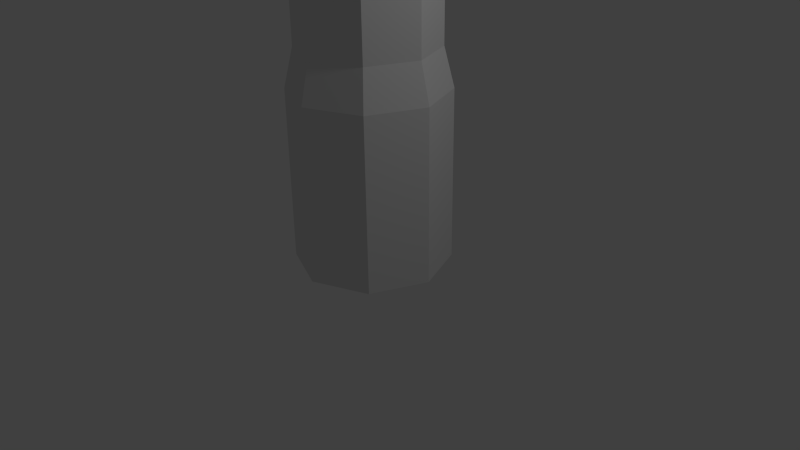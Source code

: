 # Source: BlueNexus.blend  (saved by Blender 2.70.0; exported with 4.5.12 LTS)
import bpy
from mathutils import Matrix  # noqa: F401  (used for matrix-valued properties, if any)

bpy.ops.wm.read_factory_settings(use_empty=True)
scene = bpy.context.scene
scene.name = 'Scene'

# ---- collections
col_collection_1 = bpy.data.collections.new('Collection 1'); scene.collection.children.link(col_collection_1)

# ---- world
world_world = bpy.data.worlds.new('World'); scene.world = world_world
world_world.color = (0.05088, 0.05088, 0.05088)
world_world.use_sun_shadow = False
world_world.sun_shadow_jitter_overblur = 0.0
world_world.cycles.sampling_method = 'MANUAL'
world_world.cycles.sample_map_resolution = 256

# ---- cameras
cam_camera = bpy.data.cameras.new('Camera')
cam_camera.clip_end = 100.0
cam_camera.lens = 35.0
cam_camera.sensor_width = 32.0
cam_camera.sensor_height = 18.0
cam_camera.ortho_scale = 7.314
cam_camera.dof.focus_distance = 0.0
cam_camera.dof.aperture_fstop = 128.0

# ---- lights
light_lamp = bpy.data.lights.new('Lamp', 'POINT')
light_lamp.transmission_factor = 0.0
light_lamp.cutoff_distance = 30.0
light_lamp.energy = 100.0
light_lamp.shadow_buffer_clip_start = 1.001
light_lamp.shadow_soft_size = 0.1
light_lamp.shadow_maximum_resolution = 0.006
light_lamp.use_absolute_resolution = True
light_lamp.cycles.use_multiple_importance_sampling = False

# ---- meshes
me_circle = bpy.data.meshes.new('Circle')
me_circle.from_pydata([(0.0, 1.0, 0.0), (-0.7071, 0.7071, 0.0), (-1.0, -4.371e-08, 0.0), (-0.7071, -0.7071, 0.0), (8.742e-08, -1.0, 0.0), (0.7071, -0.7071, 0.0), (1.0, 1.192e-08, 0.0), (0.7071, 0.7071, 0.0), (0.0, 1.0, 2.215), (-0.7071, 0.7071, 2.215), (-1.0, -4.371e-08, 2.215), (-0.7071, -0.7071, 2.215), (8.742e-08, -1.0, 2.215), (0.7071, -0.7071, 2.215), (1.0, 1.192e-08, 2.215), (0.7071, 0.7071, 2.215), (9.273e-10, 0.8755, 2.716), (-0.6191, 0.6191, 2.716), (-0.8755, -3.827e-08, 2.716), (-0.6191, -0.6191, 2.716), (7.747e-08, -0.8755, 2.716), (0.6191, -0.6191, 2.716), (0.8755, 1.044e-08, 2.716), (0.6191, 0.6191, 2.716), (9.273e-10, 0.8755, 4.354), (-0.6191, 0.6191, 4.354), (-0.8755, -3.827e-08, 4.354), (-0.6191, -0.6191, 4.354), (7.747e-08, -0.8755, 4.354), (0.6191, -0.6191, 4.354), (0.8755, 1.044e-08, 4.354), (0.6191, 0.6191, 4.354), (-9.167e-09, 1.182, 4.678), (-0.8355, 0.8355, 4.678), (-1.182, -5.165e-08, 4.678), (-0.8355, -0.8355, 4.678), (9.413e-08, -1.182, 4.678), (0.8355, -0.8355, 4.678), (1.182, 1.409e-08, 4.678), (0.8355, 0.8355, 4.678), (-9.167e-09, 1.182, 5.069), (-0.8355, 0.8355, 5.069), (-1.182, -5.165e-08, 5.069), (-0.8355, -0.8355, 5.069), (9.413e-08, -1.182, 5.069), (0.8355, -0.8355, 5.069), (1.182, 1.409e-08, 5.069), (0.8355, 0.8355, 5.069), (-3.991e-09, 0.9275, 5.572), (-0.6559, 0.6559, 5.572), (-0.9275, -4.054e-08, 5.572), (-0.6559, -0.6559, 5.572), (7.71e-08, -0.9275, 5.572), (0.6559, -0.6559, 5.572), (0.9275, 1.106e-08, 5.572), (0.6559, 0.6559, 5.572), (-2.893e-09, 1.222, 6.21), (-0.8641, 0.8641, 6.21), (-1.222, -5.105e-08, 6.21), (-0.8641, -0.8641, 6.21), (1.039e-07, -1.222, 6.21), (0.8641, -0.8641, 6.21), (1.222, 1.694e-08, 6.21), (0.8641, 0.8641, 6.21), (-2.893e-09, 1.222, 6.579), (-0.8641, 0.8641, 6.579), (-1.222, -5.105e-08, 6.579), (-0.8641, -0.8641, 6.579), (1.039e-07, -1.222, 6.579), (0.8641, -0.8641, 6.579), (1.222, 1.694e-08, 6.579), (0.8641, 0.8641, 6.579), (5.741e-09, 0.9746, 7.115), (-0.6891, 0.6891, 7.115), (-1.002, -4.493e-08, 7.115), (-0.6891, -0.6891, 7.115), (9.094e-08, -0.9746, 7.115), (0.6891, -0.6891, 7.115), (1.002, 1.082e-08, 7.115), (0.6891, 0.6891, 7.115), (-2.893e-09, 1.222, 7.708), (-0.8641, 0.8641, 7.708), (-1.222, -5.105e-08, 7.708), (-0.8641, -0.8641, 7.708), (1.039e-07, -1.222, 7.708), (0.8641, -0.8641, 7.708), (1.222, 1.694e-08, 7.708), (0.8641, 0.8641, 7.708), (-2.893e-09, 1.222, 8.518), (-0.8641, 0.8641, 8.518), (-1.222, -5.105e-08, 8.518), (-0.8641, -0.8641, 8.518), (1.039e-07, -1.222, 8.518), (0.8641, -0.8641, 8.518), (1.222, 1.694e-08, 8.518), (0.8641, 0.8641, 8.518), (0.7192, 1.433e-08, 8.194), (0.8402, 1.423e-08, 8.518), (0.5941, -0.5941, 8.518), (7.482e-08, -0.8402, 8.518), (-0.5941, -0.5941, 8.518), (-0.8402, -3.251e-08, 8.518), (-0.5941, 0.5941, 8.518), (1.374e-09, 0.8402, 8.518), (0.5941, 0.5941, 8.518), (0.3568, 1.737, 9.457), (0.5086, -0.5086, 8.194), (6.512e-08, -0.7192, 8.194), (-0.5086, -0.5086, 8.194), (-0.7192, -2.568e-08, 8.194), (-0.5086, 0.5086, 8.194), (2.249e-09, 0.7192, 8.194), (0.5086, 0.5086, 8.194), (2.897e-08, 1.283e-08, 7.825), (-1.48, 0.9759, 9.457), (-1.737, 0.3568, 9.457), (-0.9759, -1.48, 9.457), (-0.3568, -1.737, 9.457), (1.48, -0.9759, 9.457), (1.737, -0.3568, 9.457), (0.9759, 1.48, 9.457), (1.463, -0.3568, 9.457), (1.287, -0.7824, 9.457), (-0.3568, -1.463, 9.457), (-0.7824, -1.287, 9.457), (-1.463, 0.3568, 9.457), (-1.287, 0.7824, 9.457), (0.3568, 1.463, 9.457), (0.7824, 1.287, 9.457), (0.3568, 1.737, 10.36), (-1.48, 0.9759, 10.36), (-1.737, 0.3568, 10.36), (-0.9759, -1.48, 10.36), (-0.3568, -1.737, 10.36), (1.48, -0.9759, 10.36), (1.737, -0.3568, 10.36), (0.9759, 1.48, 10.36), (1.463, -0.3568, 10.36), (1.287, -0.7824, 10.36), (-0.3568, -1.463, 10.36), (-0.7824, -1.287, 10.36), (-1.463, 0.3568, 10.36), (-1.287, 0.7824, 10.36), (0.3568, 1.463, 10.36), (0.7824, 1.287, 10.36), (0.4075, 0.9837, 11.13), (-0.9837, 0.4075, 11.13), (-0.4075, -0.9837, 11.13), (0.9837, -0.4075, 11.13), (8.877e-09, -1.416e-08, 8.858), (0.7236, -0.5257, 9.411), (-0.2764, -0.8506, 9.411), (-0.8944, -1.416e-08, 9.411), (-0.2764, 0.8506, 9.411), (0.7236, 0.5257, 9.411), (0.2764, -0.8506, 10.31), (-0.7236, -0.5257, 10.31), (-0.7236, 0.5257, 10.31), (0.2764, 0.8506, 10.31), (0.8944, -1.416e-08, 10.31), (8.877e-09, -1.416e-08, 10.86), (-0.1625, -0.5, 9.007), (0.4253, -0.309, 9.007), (0.2629, -0.809, 9.332), (0.8506, -1.416e-08, 9.332), (0.4253, 0.309, 9.007), (-0.5257, -1.416e-08, 9.007), (-0.6882, -0.5, 9.332), (-0.1625, 0.5, 9.007), (-0.6882, 0.5, 9.332), (0.2629, 0.809, 9.332), (0.9511, -0.309, 9.858), (0.9511, 0.309, 9.858), (8.877e-09, -1.0, 9.858), (0.5878, -0.809, 9.858), (-0.9511, -0.309, 9.858), (-0.5878, -0.809, 9.858), (-0.5878, 0.809, 9.858), (-0.9511, 0.309, 9.858), (0.5878, 0.809, 9.858), (8.877e-09, 1.0, 9.858), (0.6882, -0.5, 10.38), (-0.2629, -0.809, 10.38), (-0.8506, -1.416e-08, 10.38), (-0.2629, 0.809, 10.38), (0.6882, 0.5, 10.38), (0.1625, -0.5, 10.71), (0.5257, -1.416e-08, 10.71), (-0.4253, -0.309, 10.71), (-0.4253, 0.309, 10.71), (0.1625, 0.5, 10.71)], [], [(7, 0, 8, 15), (6, 7, 15, 14), (5, 6, 14, 13), (4, 5, 13, 12), (3, 4, 12, 11), (2, 3, 11, 10), (1, 2, 10, 9), (0, 1, 9, 8), (15, 8, 16, 23), (14, 15, 23, 22), (13, 14, 22, 21), (12, 13, 21, 20), (11, 12, 20, 19), (10, 11, 19, 18), (9, 10, 18, 17), (8, 9, 17, 16), (23, 16, 24, 31), (22, 23, 31, 30), (21, 22, 30, 29), (20, 21, 29, 28), (19, 20, 28, 27), (18, 19, 27, 26), (17, 18, 26, 25), (16, 17, 25, 24), (31, 24, 32, 39), (30, 31, 39, 38), (29, 30, 38, 37), (28, 29, 37, 36), (27, 28, 36, 35), (26, 27, 35, 34), (25, 26, 34, 33), (24, 25, 33, 32), (39, 32, 40, 47), (38, 39, 47, 46), (37, 38, 46, 45), (36, 37, 45, 44), (35, 36, 44, 43), (34, 35, 43, 42), (33, 34, 42, 41), (32, 33, 41, 40), (47, 40, 48, 55), (46, 47, 55, 54), (45, 46, 54, 53), (44, 45, 53, 52), (43, 44, 52, 51), (42, 43, 51, 50), (41, 42, 50, 49), (40, 41, 49, 48), (55, 48, 56, 63), (54, 55, 63, 62), (53, 54, 62, 61), (52, 53, 61, 60), (51, 52, 60, 59), (50, 51, 59, 58), (49, 50, 58, 57), (48, 49, 57, 56), (63, 56, 64, 71), (62, 63, 71, 70), (61, 62, 70, 69), (60, 61, 69, 68), (59, 60, 68, 67), (58, 59, 67, 66), (57, 58, 66, 65), (56, 57, 65, 64), (71, 64, 72, 79), (70, 71, 79, 78), (69, 70, 78, 77), (68, 69, 77, 76), (67, 68, 76, 75), (66, 67, 75, 74), (65, 66, 74, 73), (64, 65, 73, 72), (79, 72, 80, 87), (78, 79, 87, 86), (77, 78, 86, 85), (76, 77, 85, 84), (75, 76, 84, 83), (74, 75, 83, 82), (73, 74, 82, 81), (72, 73, 81, 80), (87, 80, 88, 95), (86, 87, 95, 94), (85, 86, 94, 93), (84, 85, 93, 92), (83, 84, 92, 91), (82, 83, 91, 90), (81, 82, 90, 89), (80, 81, 89, 88), (104, 103, 111, 112), (97, 104, 112, 96), (98, 97, 96, 106), (99, 98, 106, 107), (100, 99, 107, 108), (101, 100, 108, 109), (102, 101, 109, 110), (103, 102, 110, 111), (88, 89, 102, 103), (97, 98, 122, 121), (90, 91, 100, 101), (99, 100, 124, 123), (92, 93, 98, 99), (101, 102, 126, 125), (94, 95, 104, 97), (90, 101, 125, 115), (111, 110, 113), (110, 109, 113), (109, 108, 113), (108, 107, 113), (107, 106, 113), (106, 96, 113), (96, 112, 113), (112, 111, 113), (120, 105, 129, 136), (126, 114, 130, 142), (123, 124, 140, 139), (115, 125, 141, 131), (88, 103, 127, 105), (98, 93, 118, 122), (100, 91, 116, 124), (95, 88, 105, 120), (93, 94, 119, 118), (104, 95, 120, 128), (91, 92, 117, 116), (102, 89, 114, 126), (94, 97, 121, 119), (89, 90, 115, 114), (103, 104, 128, 127), (92, 99, 123, 117), (105, 127, 143, 129), (116, 117, 133, 132), (122, 118, 134, 138), (124, 116, 132, 140), (125, 126, 142, 141), (121, 122, 138, 137), (127, 128, 144, 143), (128, 120, 136, 144), (118, 119, 135, 134), (119, 121, 137, 135), (114, 115, 131, 130), (117, 123, 139, 133), (129, 143, 145), (142, 130, 146), (132, 133, 147), (139, 140, 147), (133, 139, 147), (136, 129, 145), (131, 141, 146), (144, 136, 145), (130, 131, 146), (143, 144, 145), (141, 142, 146), (140, 132, 147), (137, 138, 148), (134, 135, 148), (135, 137, 148), (138, 134, 148), (149, 162, 161), (150, 162, 164), (149, 161, 166), (149, 166, 168), (149, 168, 165), (150, 164, 171), (151, 163, 173), (152, 167, 175), (153, 169, 177), (154, 170, 179), (150, 171, 174), (151, 173, 176), (152, 175, 178), (153, 177, 180), (154, 179, 172), (155, 181, 186), (156, 182, 188), (157, 183, 189), (158, 184, 190), (159, 185, 187), (161, 163, 151), (161, 162, 163), (162, 150, 163), (164, 165, 154), (164, 162, 165), (162, 149, 165), (166, 167, 152), (166, 161, 167), (161, 151, 167), (168, 169, 153), (168, 166, 169), (166, 152, 169), (165, 170, 154), (165, 168, 170), (168, 153, 170), (171, 172, 159), (171, 164, 172), (164, 154, 172), (173, 174, 155), (173, 163, 174), (163, 150, 174), (175, 176, 156), (175, 167, 176), (167, 151, 176), (177, 178, 157), (177, 169, 178), (169, 152, 178), (179, 180, 158), (179, 170, 180), (170, 153, 180), (174, 181, 155), (174, 171, 181), (171, 159, 181), (176, 182, 156), (176, 173, 182), (173, 155, 182), (178, 183, 157), (178, 175, 183), (175, 156, 183), (180, 184, 158), (180, 177, 184), (177, 157, 184), (172, 185, 159), (172, 179, 185), (179, 158, 185), (186, 187, 160), (186, 181, 187), (181, 159, 187), (188, 186, 160), (188, 182, 186), (182, 155, 186), (189, 188, 160), (189, 183, 188), (183, 156, 188), (190, 189, 160), (190, 184, 189), (184, 157, 189), (187, 190, 160), (187, 185, 190), (185, 158, 190)])
me_circle.use_remesh_preserve_volume = False
me_circle.use_remesh_preserve_attributes = False
me_circle.use_mirror_vertex_groups = False
me_circle.update()

# ---- objects
ob_bluenexus = bpy.data.objects.new('BlueNexus', me_circle)
ob_lamp = bpy.data.objects.new('Lamp', light_lamp)
ob_camera = bpy.data.objects.new('Camera', cam_camera)

# ---- transforms, parenting, visibility, modifiers, constraints
ob_bluenexus.location = (0.0, 0.0, 0.0)
ob_bluenexus.lineart.crease_threshold = 0.0
ob_lamp.location = (4.076, 1.005, 5.904)
ob_lamp.rotation_euler = (0.6503, 0.05522, 1.866)
ob_lamp.lock_rotations_4d = False
ob_lamp.empty_display_type = 'ARROWS'
ob_lamp.color = (0.0, 0.0, 0.0, 0.0)
ob_lamp.lineart.crease_threshold = 0.0
ob_camera.location = (7.481, -6.508, 5.344)
ob_camera.rotation_euler = (1.109, 0.01082, 0.8149)
ob_camera.lock_rotations_4d = False
ob_camera.empty_display_type = 'ARROWS'
ob_camera.color = (0.0, 0.0, 0.0, 0.0)
ob_camera.display_type = 'WIRE'
ob_camera.lineart.crease_threshold = 0.0

# ---- collection membership
col_collection_1.objects.link(ob_bluenexus)
col_collection_1.objects.link(ob_lamp)
col_collection_1.objects.link(ob_camera)

# ---- scene / render settings (as saved in the file)
scene.camera = ob_camera
scene.frame_start = 1; scene.frame_end = 250; scene.frame_set(1)
scene.render.engine = 'BLENDER_EEVEE_NEXT'
scene.render.resolution_percentage = 50
scene.render.dither_intensity = 0.0
scene.cycles.use_denoising = False
scene.cycles.samples = 10
scene.cycles.sampling_pattern = 'TABULATED_SOBOL'
scene.cycles.light_sampling_threshold = 0.0
scene.cycles.use_adaptive_sampling = False
scene.cycles.use_light_tree = False
scene.cycles.blur_glossy = 0.0
scene.cycles.volume_bounces = 1
scene.cycles.pixel_filter_type = 'GAUSSIAN'
scene.cycles.sample_clamp_indirect = 0.0
scene.view_settings.view_transform = 'Standard'
bpy.context.view_layer.update()
